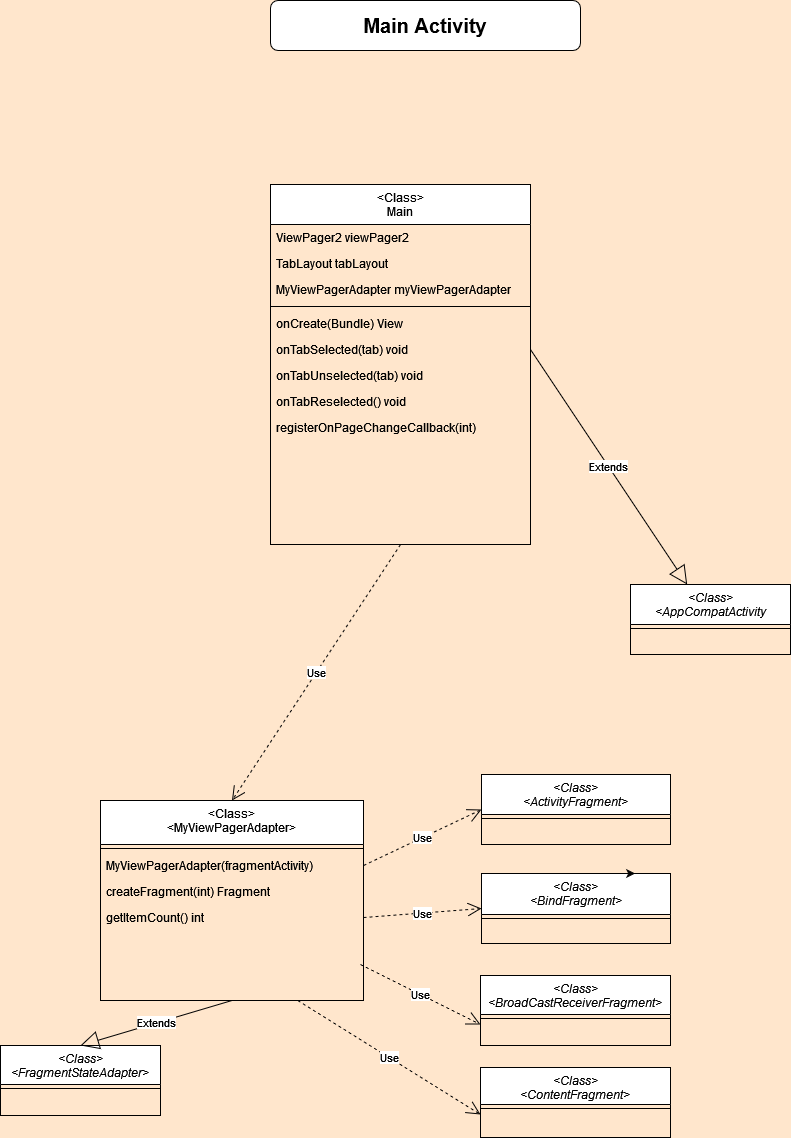

The diagram above was exported from draw.io. Its source (the exported page's mxGraphModel, read from the mxfile embedded in the PNG):
<mxGraphModel dx="1434" dy="774" grid="1" gridSize="10" guides="1" tooltips="1" connect="1" arrows="1" fold="1" page="1" pageScale="1" pageWidth="1654" pageHeight="2336" background="#FFE6CC" math="0" shadow="0">
  <root>
    <mxCell id="WIyWlLk6GJQsqaUBKTNV-0" />
    <mxCell id="WIyWlLk6GJQsqaUBKTNV-1" parent="WIyWlLk6GJQsqaUBKTNV-0" />
    <mxCell id="zkfFHV4jXpPFQw0GAbJ--17" value="&lt;Class&gt;&#10;Main&#10;" style="swimlane;fontStyle=0;align=center;verticalAlign=top;childLayout=stackLayout;horizontal=1;startSize=40;horizontalStack=0;resizeParent=1;resizeLast=0;collapsible=1;marginBottom=0;rounded=0;shadow=0;strokeWidth=1;" parent="WIyWlLk6GJQsqaUBKTNV-1" vertex="1">
      <mxGeometry x="570" y="250" width="260" height="360" as="geometry">
        <mxRectangle x="310" y="250" width="160" height="26" as="alternateBounds" />
      </mxGeometry>
    </mxCell>
    <mxCell id="zkfFHV4jXpPFQw0GAbJ--18" value="ViewPager2 viewPager2" style="text;align=left;verticalAlign=top;spacingLeft=4;spacingRight=4;overflow=hidden;rotatable=0;points=[[0,0.5],[1,0.5]];portConstraint=eastwest;" parent="zkfFHV4jXpPFQw0GAbJ--17" vertex="1">
      <mxGeometry y="40" width="260" height="26" as="geometry" />
    </mxCell>
    <mxCell id="zkfFHV4jXpPFQw0GAbJ--19" value="TabLayout tabLayout" style="text;align=left;verticalAlign=top;spacingLeft=4;spacingRight=4;overflow=hidden;rotatable=0;points=[[0,0.5],[1,0.5]];portConstraint=eastwest;rounded=0;shadow=0;html=0;" parent="zkfFHV4jXpPFQw0GAbJ--17" vertex="1">
      <mxGeometry y="66" width="260" height="26" as="geometry" />
    </mxCell>
    <mxCell id="yfS1T1FpCpQ2sEbgRDRG-17" value="MyViewPagerAdapter myViewPagerAdapter" style="text;align=left;verticalAlign=top;spacingLeft=4;spacingRight=4;overflow=hidden;rotatable=0;points=[[0,0.5],[1,0.5]];portConstraint=eastwest;rounded=0;shadow=0;html=0;" parent="zkfFHV4jXpPFQw0GAbJ--17" vertex="1">
      <mxGeometry y="92" width="260" height="26" as="geometry" />
    </mxCell>
    <mxCell id="zkfFHV4jXpPFQw0GAbJ--23" value="" style="line;html=1;strokeWidth=1;align=left;verticalAlign=middle;spacingTop=-1;spacingLeft=3;spacingRight=3;rotatable=0;labelPosition=right;points=[];portConstraint=eastwest;" parent="zkfFHV4jXpPFQw0GAbJ--17" vertex="1">
      <mxGeometry y="118" width="260" height="8" as="geometry" />
    </mxCell>
    <mxCell id="zkfFHV4jXpPFQw0GAbJ--24" value="onCreate(Bundle) View" style="text;align=left;verticalAlign=top;spacingLeft=4;spacingRight=4;overflow=hidden;rotatable=0;points=[[0,0.5],[1,0.5]];portConstraint=eastwest;" parent="zkfFHV4jXpPFQw0GAbJ--17" vertex="1">
      <mxGeometry y="126" width="260" height="26" as="geometry" />
    </mxCell>
    <mxCell id="zkfFHV4jXpPFQw0GAbJ--25" value="onTabSelected(tab) void" style="text;align=left;verticalAlign=top;spacingLeft=4;spacingRight=4;overflow=hidden;rotatable=0;points=[[0,0.5],[1,0.5]];portConstraint=eastwest;" parent="zkfFHV4jXpPFQw0GAbJ--17" vertex="1">
      <mxGeometry y="152" width="260" height="26" as="geometry" />
    </mxCell>
    <mxCell id="yfS1T1FpCpQ2sEbgRDRG-40" value="onTabUnselected(tab) void" style="text;align=left;verticalAlign=top;spacingLeft=4;spacingRight=4;overflow=hidden;rotatable=0;points=[[0,0.5],[1,0.5]];portConstraint=eastwest;" parent="zkfFHV4jXpPFQw0GAbJ--17" vertex="1">
      <mxGeometry y="178" width="260" height="26" as="geometry" />
    </mxCell>
    <mxCell id="sAhztu5NqopT9x35s_8E-1" value="onTabReselected() void" style="text;align=left;verticalAlign=top;spacingLeft=4;spacingRight=4;overflow=hidden;rotatable=0;points=[[0,0.5],[1,0.5]];portConstraint=eastwest;" parent="zkfFHV4jXpPFQw0GAbJ--17" vertex="1">
      <mxGeometry y="204" width="260" height="26" as="geometry" />
    </mxCell>
    <mxCell id="y5P1FAtfQpDNS4zXJV01-27" value="registerOnPageChangeCallback(int)" style="text;align=left;verticalAlign=top;spacingLeft=4;spacingRight=4;overflow=hidden;rotatable=0;points=[[0,0.5],[1,0.5]];portConstraint=eastwest;" parent="zkfFHV4jXpPFQw0GAbJ--17" vertex="1">
      <mxGeometry y="230" width="260" height="26" as="geometry" />
    </mxCell>
    <mxCell id="sAhztu5NqopT9x35s_8E-79" value="&lt;Class&gt;&#10;&lt;AppCompatActivity" style="swimlane;fontStyle=2;align=center;verticalAlign=top;childLayout=stackLayout;horizontal=1;startSize=40;horizontalStack=0;resizeParent=1;resizeLast=0;collapsible=1;marginBottom=0;rounded=0;shadow=0;strokeWidth=1;" parent="WIyWlLk6GJQsqaUBKTNV-1" vertex="1">
      <mxGeometry x="930" y="650" width="160" height="70" as="geometry">
        <mxRectangle x="230" y="140" width="160" height="26" as="alternateBounds" />
      </mxGeometry>
    </mxCell>
    <mxCell id="sAhztu5NqopT9x35s_8E-81" value="" style="line;html=1;strokeWidth=1;align=left;verticalAlign=middle;spacingTop=-1;spacingLeft=3;spacingRight=3;rotatable=0;labelPosition=right;points=[];portConstraint=eastwest;" parent="sAhztu5NqopT9x35s_8E-79" vertex="1">
      <mxGeometry y="40" width="160" height="8" as="geometry" />
    </mxCell>
    <mxCell id="sAhztu5NqopT9x35s_8E-80" value="Extends" style="endArrow=block;endSize=16;endFill=0;html=1;rounded=0;exitX=1;exitY=0.5;exitDx=0;exitDy=0;" parent="WIyWlLk6GJQsqaUBKTNV-1" source="zkfFHV4jXpPFQw0GAbJ--25" target="sAhztu5NqopT9x35s_8E-79" edge="1">
      <mxGeometry width="160" relative="1" as="geometry">
        <mxPoint x="1210" y="480" as="sourcePoint" />
        <mxPoint x="1080" y="640" as="targetPoint" />
      </mxGeometry>
    </mxCell>
    <mxCell id="y5P1FAtfQpDNS4zXJV01-0" value="&lt;Class&gt;&#10;&lt;MyViewPagerAdapter&gt;" style="swimlane;fontStyle=0;align=center;verticalAlign=top;childLayout=stackLayout;horizontal=1;startSize=44;horizontalStack=0;resizeParent=1;resizeLast=0;collapsible=1;marginBottom=0;rounded=0;shadow=0;strokeWidth=1;" parent="WIyWlLk6GJQsqaUBKTNV-1" vertex="1">
      <mxGeometry x="400" y="866" width="263" height="200" as="geometry">
        <mxRectangle x="550" y="140" width="160" height="26" as="alternateBounds" />
      </mxGeometry>
    </mxCell>
    <mxCell id="y5P1FAtfQpDNS4zXJV01-4" value="" style="line;html=1;strokeWidth=1;align=left;verticalAlign=middle;spacingTop=-1;spacingLeft=3;spacingRight=3;rotatable=0;labelPosition=right;points=[];portConstraint=eastwest;" parent="y5P1FAtfQpDNS4zXJV01-0" vertex="1">
      <mxGeometry y="44" width="263" height="8" as="geometry" />
    </mxCell>
    <mxCell id="y5P1FAtfQpDNS4zXJV01-5" value="MyViewPagerAdapter(fragmentActivity)" style="text;align=left;verticalAlign=top;spacingLeft=4;spacingRight=4;overflow=hidden;rotatable=0;points=[[0,0.5],[1,0.5]];portConstraint=eastwest;" parent="y5P1FAtfQpDNS4zXJV01-0" vertex="1">
      <mxGeometry y="52" width="263" height="26" as="geometry" />
    </mxCell>
    <mxCell id="y5P1FAtfQpDNS4zXJV01-6" value="createFragment(int) Fragment" style="text;align=left;verticalAlign=top;spacingLeft=4;spacingRight=4;overflow=hidden;rotatable=0;points=[[0,0.5],[1,0.5]];portConstraint=eastwest;" parent="y5P1FAtfQpDNS4zXJV01-0" vertex="1">
      <mxGeometry y="78" width="263" height="26" as="geometry" />
    </mxCell>
    <mxCell id="y5P1FAtfQpDNS4zXJV01-8" value="getItemCount() int" style="text;align=left;verticalAlign=top;spacingLeft=4;spacingRight=4;overflow=hidden;rotatable=0;points=[[0,0.5],[1,0.5]];portConstraint=eastwest;" parent="y5P1FAtfQpDNS4zXJV01-0" vertex="1">
      <mxGeometry y="104" width="263" height="26" as="geometry" />
    </mxCell>
    <mxCell id="y5P1FAtfQpDNS4zXJV01-9" value="&lt;Class&gt;&#10;&lt;FragmentStateAdapter&gt;" style="swimlane;fontStyle=2;align=center;verticalAlign=top;childLayout=stackLayout;horizontal=1;startSize=39;horizontalStack=0;resizeParent=1;resizeLast=0;collapsible=1;marginBottom=0;rounded=0;shadow=0;strokeWidth=1;" parent="WIyWlLk6GJQsqaUBKTNV-1" vertex="1">
      <mxGeometry x="300" y="1111" width="160" height="70" as="geometry">
        <mxRectangle x="230" y="140" width="160" height="26" as="alternateBounds" />
      </mxGeometry>
    </mxCell>
    <mxCell id="y5P1FAtfQpDNS4zXJV01-10" value="" style="line;html=1;strokeWidth=1;align=left;verticalAlign=middle;spacingTop=-1;spacingLeft=3;spacingRight=3;rotatable=0;labelPosition=right;points=[];portConstraint=eastwest;" parent="y5P1FAtfQpDNS4zXJV01-9" vertex="1">
      <mxGeometry y="39" width="160" height="8" as="geometry" />
    </mxCell>
    <mxCell id="y5P1FAtfQpDNS4zXJV01-11" value="Extends" style="endArrow=block;endSize=16;endFill=0;html=1;rounded=0;exitX=0.5;exitY=1;exitDx=0;exitDy=0;entryX=0.5;entryY=0;entryDx=0;entryDy=0;" parent="WIyWlLk6GJQsqaUBKTNV-1" source="y5P1FAtfQpDNS4zXJV01-0" target="y5P1FAtfQpDNS4zXJV01-9" edge="1">
      <mxGeometry width="160" relative="1" as="geometry">
        <mxPoint x="843" y="594" as="sourcePoint" />
        <mxPoint x="991" y="773" as="targetPoint" />
      </mxGeometry>
    </mxCell>
    <mxCell id="y5P1FAtfQpDNS4zXJV01-13" value="Use" style="endArrow=open;endSize=12;dashed=1;html=1;rounded=0;exitX=1;exitY=0.5;exitDx=0;exitDy=0;entryX=0;entryY=0.5;entryDx=0;entryDy=0;" parent="WIyWlLk6GJQsqaUBKTNV-1" source="y5P1FAtfQpDNS4zXJV01-5" target="y5P1FAtfQpDNS4zXJV01-15" edge="1">
      <mxGeometry width="160" relative="1" as="geometry">
        <mxPoint x="560" y="790" as="sourcePoint" />
        <mxPoint x="760" y="890" as="targetPoint" />
      </mxGeometry>
    </mxCell>
    <mxCell id="y5P1FAtfQpDNS4zXJV01-14" value="Use" style="endArrow=open;endSize=12;dashed=1;html=1;rounded=0;exitX=0.5;exitY=1;exitDx=0;exitDy=0;entryX=0.5;entryY=0;entryDx=0;entryDy=0;" parent="WIyWlLk6GJQsqaUBKTNV-1" source="zkfFHV4jXpPFQw0GAbJ--17" target="y5P1FAtfQpDNS4zXJV01-0" edge="1">
      <mxGeometry width="160" relative="1" as="geometry">
        <mxPoint x="560" y="790" as="sourcePoint" />
        <mxPoint x="720" y="790" as="targetPoint" />
      </mxGeometry>
    </mxCell>
    <mxCell id="y5P1FAtfQpDNS4zXJV01-15" value="&lt;Class&gt;&#10;&lt;ActivityFragment&gt;" style="swimlane;fontStyle=2;align=center;verticalAlign=top;childLayout=stackLayout;horizontal=1;startSize=40;horizontalStack=0;resizeParent=1;resizeLast=0;collapsible=1;marginBottom=0;rounded=0;shadow=0;strokeWidth=1;" parent="WIyWlLk6GJQsqaUBKTNV-1" vertex="1">
      <mxGeometry x="781" y="840" width="189" height="70" as="geometry">
        <mxRectangle x="230" y="140" width="160" height="26" as="alternateBounds" />
      </mxGeometry>
    </mxCell>
    <mxCell id="y5P1FAtfQpDNS4zXJV01-16" value="" style="line;html=1;strokeWidth=1;align=left;verticalAlign=middle;spacingTop=-1;spacingLeft=3;spacingRight=3;rotatable=0;labelPosition=right;points=[];portConstraint=eastwest;" parent="y5P1FAtfQpDNS4zXJV01-15" vertex="1">
      <mxGeometry y="40" width="189" height="8" as="geometry" />
    </mxCell>
    <mxCell id="y5P1FAtfQpDNS4zXJV01-17" value="&lt;Class&gt;&#10;&lt;BindFragment&gt;" style="swimlane;fontStyle=2;align=center;verticalAlign=top;childLayout=stackLayout;horizontal=1;startSize=41;horizontalStack=0;resizeParent=1;resizeLast=0;collapsible=1;marginBottom=0;rounded=0;shadow=0;strokeWidth=1;" parent="WIyWlLk6GJQsqaUBKTNV-1" vertex="1">
      <mxGeometry x="781" y="939" width="189" height="70" as="geometry">
        <mxRectangle x="230" y="140" width="160" height="26" as="alternateBounds" />
      </mxGeometry>
    </mxCell>
    <mxCell id="y5P1FAtfQpDNS4zXJV01-18" value="" style="line;html=1;strokeWidth=1;align=left;verticalAlign=middle;spacingTop=-1;spacingLeft=3;spacingRight=3;rotatable=0;labelPosition=right;points=[];portConstraint=eastwest;" parent="y5P1FAtfQpDNS4zXJV01-17" vertex="1">
      <mxGeometry y="41" width="189" height="8" as="geometry" />
    </mxCell>
    <mxCell id="y5P1FAtfQpDNS4zXJV01-19" style="edgeStyle=orthogonalEdgeStyle;rounded=0;orthogonalLoop=1;jettySize=auto;html=1;exitX=0.75;exitY=0;exitDx=0;exitDy=0;entryX=0.813;entryY=0;entryDx=0;entryDy=0;entryPerimeter=0;" parent="WIyWlLk6GJQsqaUBKTNV-1" source="y5P1FAtfQpDNS4zXJV01-17" target="y5P1FAtfQpDNS4zXJV01-17" edge="1">
      <mxGeometry relative="1" as="geometry" />
    </mxCell>
    <mxCell id="y5P1FAtfQpDNS4zXJV01-20" value="&lt;Class&gt;&#10;&lt;BroadCastReceiverFragment&gt;" style="swimlane;fontStyle=2;align=center;verticalAlign=top;childLayout=stackLayout;horizontal=1;startSize=39;horizontalStack=0;resizeParent=1;resizeLast=0;collapsible=1;marginBottom=0;rounded=0;shadow=0;strokeWidth=1;" parent="WIyWlLk6GJQsqaUBKTNV-1" vertex="1">
      <mxGeometry x="780" y="1041" width="190" height="70" as="geometry">
        <mxRectangle x="230" y="140" width="160" height="26" as="alternateBounds" />
      </mxGeometry>
    </mxCell>
    <mxCell id="y5P1FAtfQpDNS4zXJV01-21" value="" style="line;html=1;strokeWidth=1;align=left;verticalAlign=middle;spacingTop=-1;spacingLeft=3;spacingRight=3;rotatable=0;labelPosition=right;points=[];portConstraint=eastwest;" parent="y5P1FAtfQpDNS4zXJV01-20" vertex="1">
      <mxGeometry y="39" width="190" height="8" as="geometry" />
    </mxCell>
    <mxCell id="y5P1FAtfQpDNS4zXJV01-22" value="&lt;Class&gt;&#10;&lt;ContentFragment&gt;" style="swimlane;fontStyle=2;align=center;verticalAlign=top;childLayout=stackLayout;horizontal=1;startSize=37;horizontalStack=0;resizeParent=1;resizeLast=0;collapsible=1;marginBottom=0;rounded=0;shadow=0;strokeWidth=1;" parent="WIyWlLk6GJQsqaUBKTNV-1" vertex="1">
      <mxGeometry x="780" y="1133" width="190" height="70" as="geometry">
        <mxRectangle x="230" y="140" width="160" height="26" as="alternateBounds" />
      </mxGeometry>
    </mxCell>
    <mxCell id="y5P1FAtfQpDNS4zXJV01-23" value="" style="line;html=1;strokeWidth=1;align=left;verticalAlign=middle;spacingTop=-1;spacingLeft=3;spacingRight=3;rotatable=0;labelPosition=right;points=[];portConstraint=eastwest;" parent="y5P1FAtfQpDNS4zXJV01-22" vertex="1">
      <mxGeometry y="37" width="190" height="8" as="geometry" />
    </mxCell>
    <mxCell id="y5P1FAtfQpDNS4zXJV01-24" value="Use" style="endArrow=open;endSize=12;dashed=1;html=1;rounded=0;exitX=1;exitY=0.5;exitDx=0;exitDy=0;entryX=0;entryY=0.5;entryDx=0;entryDy=0;" parent="WIyWlLk6GJQsqaUBKTNV-1" source="y5P1FAtfQpDNS4zXJV01-8" target="y5P1FAtfQpDNS4zXJV01-17" edge="1">
      <mxGeometry width="160" relative="1" as="geometry">
        <mxPoint x="570" y="800" as="sourcePoint" />
        <mxPoint x="730" y="800" as="targetPoint" />
      </mxGeometry>
    </mxCell>
    <mxCell id="y5P1FAtfQpDNS4zXJV01-25" value="Use" style="endArrow=open;endSize=12;dashed=1;html=1;rounded=0;" parent="WIyWlLk6GJQsqaUBKTNV-1" edge="1">
      <mxGeometry width="160" relative="1" as="geometry">
        <mxPoint x="660" y="1030" as="sourcePoint" />
        <mxPoint x="780" y="1090" as="targetPoint" />
      </mxGeometry>
    </mxCell>
    <mxCell id="y5P1FAtfQpDNS4zXJV01-26" value="Use" style="endArrow=open;endSize=12;dashed=1;html=1;rounded=0;exitX=0.75;exitY=1;exitDx=0;exitDy=0;" parent="WIyWlLk6GJQsqaUBKTNV-1" source="y5P1FAtfQpDNS4zXJV01-0" edge="1">
      <mxGeometry width="160" relative="1" as="geometry">
        <mxPoint x="590" y="820" as="sourcePoint" />
        <mxPoint x="780" y="1180" as="targetPoint" />
      </mxGeometry>
    </mxCell>
    <mxCell id="oBSB2-uc6dTL828sy2BH-3" value="&lt;font style=&quot;font-size: 20px;&quot;&gt;Main Activity&lt;/font&gt;" style="rounded=1;whiteSpace=wrap;html=1;fontStyle=1;fontSize=22;" parent="WIyWlLk6GJQsqaUBKTNV-1" vertex="1">
      <mxGeometry x="570" y="66" width="310" height="50" as="geometry" />
    </mxCell>
  </root>
</mxGraphModel>